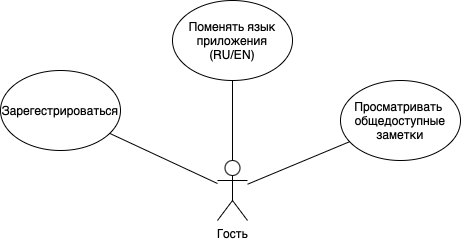

The diagram above was exported from draw.io. Its source (the exported page's mxGraphModel, read from the mxfile embedded in the PNG):
<mxGraphModel dx="965" dy="522" grid="1" gridSize="10" guides="1" tooltips="1" connect="1" arrows="1" fold="1" page="1" pageScale="1" pageWidth="1169" pageHeight="827" math="0" shadow="0">
  <root>
    <mxCell id="0" />
    <mxCell id="1" parent="0" />
    <object label="Гость" id="OOqJBxfGVuUi6IXpPPiL-3">
      <mxCell style="shape=umlActor;verticalLabelPosition=bottom;verticalAlign=top;html=1;outlineConnect=0;metaEdit=0;" parent="1" vertex="1">
        <mxGeometry x="627" y="270" width="30" height="60" as="geometry" />
      </mxCell>
    </object>
    <mxCell id="OOqJBxfGVuUi6IXpPPiL-6" value="Зарегестрироваться" style="ellipse;whiteSpace=wrap;html=1;" parent="1" vertex="1">
      <mxGeometry x="410" y="180" width="120" height="80" as="geometry" />
    </mxCell>
    <mxCell id="OOqJBxfGVuUi6IXpPPiL-7" value="Просматривать&amp;nbsp;&lt;div&gt;общедоступные&lt;/div&gt;&lt;div&gt;заметки&lt;/div&gt;" style="ellipse;whiteSpace=wrap;html=1;" parent="1" vertex="1">
      <mxGeometry x="750" y="190" width="120" height="80" as="geometry" />
    </mxCell>
    <mxCell id="OOqJBxfGVuUi6IXpPPiL-8" value="" style="endArrow=none;html=1;rounded=0;" parent="1" source="OOqJBxfGVuUi6IXpPPiL-3" target="OOqJBxfGVuUi6IXpPPiL-7" edge="1">
      <mxGeometry width="50" height="50" relative="1" as="geometry">
        <mxPoint x="657" y="412" as="sourcePoint" />
        <mxPoint x="865" y="512" as="targetPoint" />
      </mxGeometry>
    </mxCell>
    <mxCell id="OOqJBxfGVuUi6IXpPPiL-9" value="" style="endArrow=none;html=1;rounded=0;" parent="1" source="OOqJBxfGVuUi6IXpPPiL-6" target="OOqJBxfGVuUi6IXpPPiL-3" edge="1">
      <mxGeometry width="50" height="50" relative="1" as="geometry">
        <mxPoint x="815" y="562" as="sourcePoint" />
        <mxPoint x="625" y="412" as="targetPoint" />
      </mxGeometry>
    </mxCell>
    <mxCell id="OOqJBxfGVuUi6IXpPPiL-56" value="Поменять язык приложения (RU/EN)" style="ellipse;whiteSpace=wrap;html=1;" parent="1" vertex="1">
      <mxGeometry x="582" y="110" width="120" height="80" as="geometry" />
    </mxCell>
    <mxCell id="OOqJBxfGVuUi6IXpPPiL-57" value="" style="endArrow=none;html=1;rounded=0;" parent="1" target="OOqJBxfGVuUi6IXpPPiL-56" edge="1" source="OOqJBxfGVuUi6IXpPPiL-3">
      <mxGeometry width="50" height="50" relative="1" as="geometry">
        <mxPoint x="890" y="180" as="sourcePoint" />
        <mxPoint x="641" y="360" as="targetPoint" />
      </mxGeometry>
    </mxCell>
  </root>
</mxGraphModel>